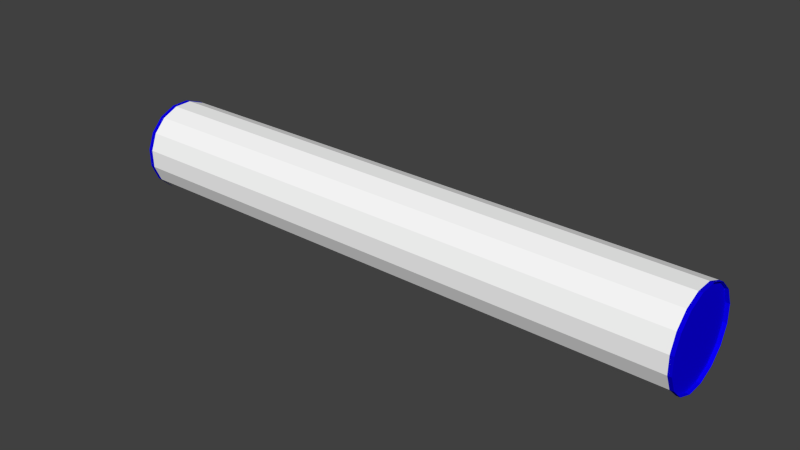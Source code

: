 # Source: big_white_tube_with_gap.blend  (saved by Blender 2.78.0; exported with 4.5.12 LTS)
import bpy
from mathutils import Matrix  # noqa: F401  (used for matrix-valued properties, if any)

bpy.ops.wm.read_factory_settings(use_empty=True)
scene = bpy.context.scene
scene.name = 'Scene'

# ---- collections
col_collection_1 = bpy.data.collections.new('Collection 1'); scene.collection.children.link(col_collection_1)

# ---- materials (node trees are filled in below, after node groups)
mat_tube_text_white = bpy.data.materials.new('tube_text_white')
mat_tube_text_white.alpha_threshold = 0.0
mat_tube_text_white.use_transparent_shadow = False
mat_tube_text_white.diffuse_color = (1.0, 1.0, 1.0, 1.0)
mat_tube_text_white.roughness = 0.5
mat_tube_text_white.specular_intensity = 0.0
mat_cap_white_tube = bpy.data.materials.new('cap_white_tube')
mat_cap_white_tube.alpha_threshold = 0.0
mat_cap_white_tube.use_transparent_shadow = False
mat_cap_white_tube.diffuse_color = (0.003358, 0.0, 0.8, 1.0)
mat_cap_white_tube.roughness = 0.5

# ---- material node trees

# ---- world
world_world = bpy.data.worlds.new('World'); scene.world = world_world
world_world.color = (0.05088, 0.05088, 0.05088)
world_world.use_sun_shadow = False
world_world.sun_shadow_jitter_overblur = 0.0
world_world.cycles.sampling_method = 'NONE'
world_world.cycles.sample_map_resolution = 256

# ---- meshes
me_cylinder_000 = bpy.data.meshes.new('Cylinder.000')
me_cylinder_000.from_pydata([(-0.9225, 0.3859, -1.0), (-0.9225, 0.3859, 1.0), (-0.7046, 0.7096, -1.0), (-0.7046, 0.7096, 1.0), (-0.3794, 0.9252, -1.0), (-0.3794, 0.9252, 1.0), (0.003522, 1.0, -1.0), (0.003521, 1.0, 1.0), (0.3859, 0.9225, -1.0), (0.3859, 0.9225, 1.0), (0.7096, 0.7046, -1.0), (0.7096, 0.7046, 1.0), (0.9252, 0.3794, -1.0), (0.9252, 0.3794, 1.0), (1.0, -0.003521, -1.0), (1.0, -0.003522, 1.0), (0.9225, -0.3859, -1.0), (0.9225, -0.3859, 1.0), (0.7046, -0.7096, -1.0), (0.7046, -0.7096, 1.0), (0.3794, -0.9252, -1.0), (0.3794, -0.9252, 1.0), (-0.003522, -1.0, -1.0), (-0.003522, -1.0, 1.0), (-0.3859, -0.9225, -1.0), (-0.3859, -0.9225, 1.0), (-0.7096, -0.7046, -1.0), (-0.7096, -0.7046, 1.0), (-0.9252, -0.3794, -1.0), (-0.9252, -0.3794, 1.0), (-1.0, 0.003524, -1.0), (-1.0, 0.003523, 1.0), (-0.9225, 0.3859, 1.013), (-0.7046, 0.7096, 1.013), (-0.3794, 0.9252, 1.013), (0.003521, 1.0, 1.013), (0.3859, 0.9225, 1.013), (0.7096, 0.7046, 1.013), (0.9252, 0.3794, 1.013), (1.0, -0.003522, 1.013), (0.9225, -0.3859, 1.013), (0.7046, -0.7096, 1.013), (0.3794, -0.9252, 1.013), (-0.003522, -1.0, 1.013), (-0.3859, -0.9225, 1.013), (-0.7096, -0.7046, 1.013), (-0.9252, -0.3794, 1.013), (-1.0, 0.003523, 1.013), (-0.9225, 0.3859, -1.016), (-0.7046, 0.7096, -1.016), (-0.3794, 0.9252, -1.016), (0.003522, 1.0, -1.016), (0.3859, 0.9225, -1.016), (0.7096, 0.7046, -1.016), (0.9252, 0.3794, -1.016), (1.0, -0.003521, -1.016), (0.9225, -0.3859, -1.016), (0.7046, -0.7096, -1.016), (0.3794, -0.9252, -1.016), (-0.003522, -1.0, -1.016), (-0.3859, -0.9225, -1.016), (-0.7096, -0.7046, -1.016), (-0.9252, -0.3794, -1.016), (-1.0, 0.003524, -1.016)], [], [(30, 0, 2, 4, 6, 8, 10, 12, 14, 16, 18, 20, 22, 24, 26, 28), (5, 3, 1, 31, 29, 27, 25, 23, 21, 19, 17, 15, 13, 11, 9, 7), (3, 33, 34, 5), (13, 38, 39, 15), (23, 43, 44, 25), (9, 36, 37, 11), (19, 41, 42, 21), (29, 46, 47, 31), (5, 34, 35, 7), (15, 39, 40, 17), (25, 44, 45, 27), (1, 32, 33, 3), (11, 37, 38, 13), (21, 42, 43, 23), (1, 31, 47, 32), (7, 35, 36, 9), (17, 40, 41, 19), (27, 45, 46, 29), (10, 53, 52, 8), (20, 58, 57, 18), (30, 63, 62, 28), (6, 51, 50, 4), (16, 56, 55, 14), (26, 61, 60, 24), (2, 49, 48, 0), (12, 54, 53, 10), (22, 59, 58, 20), (30, 0, 48, 63), (8, 52, 51, 6), (18, 57, 56, 16), (28, 62, 61, 26), (4, 50, 49, 2), (14, 55, 54, 12), (24, 60, 59, 22), (21, 20, 18, 19), (17, 19, 18, 16), (15, 17, 16, 14), (13, 15, 14, 12), (11, 13, 12, 10), (21, 23, 22, 20), (23, 25, 24, 22), (25, 27, 26, 24), (26, 27, 29, 28), (9, 11, 10, 8), (7, 9, 8, 6), (5, 7, 6, 4), (3, 5, 4, 2), (28, 29, 31, 30), (30, 31, 1, 0), (1, 3, 2, 0)])
me_cylinder_000.polygons.foreach_set('material_index', [1, 1, 1, 1, 1, 1, 1, 1, 1, 1, 1, 1, 1, 1, 1, 1, 1, 1, 1, 1, 1, 1, 1, 1, 1, 1, 1, 1, 1, 1, 1, 1, 1, 1, 0, 0, 0, 0, 0, 0, 0, 0, 0, 0, 0, 0, 0, 0, 0, 0])
_uv = me_cylinder_000.uv_layers.new(name='UVMap_tube2')
_uv.uv.foreach_set('vector', [0.02404, 0.5667, 0.000129, 0.509, 0.000129, 0.4465, 0.02404, 0.3888, 0.06822, 0.3446, 0.126, 0.3207, 0.1884, 0.3207, 0.2462, 0.3446, 0.2903, 0.3888, 0.3143, 0.4465, 0.3143, 0.509, 0.2903, 0.5667, 0.2462, 0.6109, 0.1884, 0.6348, 0.126, 0.6348, 0.06822, 0.6109, 0.3384, 0.5667, 0.3145, 0.509, 0.3145, 0.4465, 0.3384, 0.3888, 0.3826, 0.3446, 0.4403, 0.3207, 0.5028, 0.3207, 0.5605, 0.3446, 0.6047, 0.3888, 0.6286, 0.4465, 0.6286, 0.509, 0.6047, 0.5667, 0.5605, 0.6109, 0.5028, 0.6348, 0.4403, 0.6348, 0.3826, 0.6109, 0.9374, 0.6379, 0.9374, 0.6399, 0.9999, 0.6399, 0.9999, 0.6379, 0.2501, 0.6379, 0.2501, 0.6399, 0.3126, 0.6399, 0.3126, 0.6379, 0.5625, 0.6379, 0.5625, 0.6399, 0.625, 0.6399, 0.625, 0.6379, 0.1251, 0.6379, 0.1251, 0.6399, 0.1876, 0.6399, 0.1876, 0.6379, 0.4375, 0.6379, 0.4375, 0.6399, 0.5, 0.6399, 0.5, 0.6379, 0.7499, 0.6379, 0.7499, 0.6399, 0.8124, 0.6399, 0.8124, 0.6379, 0.0001291, 0.6379, 0.000129, 0.6399, 0.06262, 0.6399, 0.06262, 0.6379, 0.3126, 0.6379, 0.3126, 0.6399, 0.3751, 0.6399, 0.3751, 0.6379, 0.625, 0.6379, 0.625, 0.6399, 0.6875, 0.6399, 0.6875, 0.6379, 0.8749, 0.6379, 0.8749, 0.6399, 0.9374, 0.6399, 0.9374, 0.6379, 0.1876, 0.6379, 0.1876, 0.6399, 0.2501, 0.6399, 0.2501, 0.6379, 0.5, 0.6379, 0.5, 0.6399, 0.5625, 0.6399, 0.5625, 0.6379, 0.8749, 0.6379, 0.8124, 0.6379, 0.8124, 0.6399, 0.8749, 0.6399, 0.06262, 0.6379, 0.06262, 0.6399, 0.1251, 0.6399, 0.1251, 0.6379, 0.3751, 0.6379, 0.3751, 0.6399, 0.4375, 0.6399, 0.4375, 0.6379, 0.6875, 0.6379, 0.6875, 0.6399, 0.7499, 0.6399, 0.7499, 0.6379, 0.1876, 0.6376, 0.1876, 0.6351, 0.1251, 0.6351, 0.1251, 0.6376, 0.5, 0.6376, 0.5, 0.6351, 0.4375, 0.6351, 0.4375, 0.6376, 0.8124, 0.6376, 0.8124, 0.6351, 0.7499, 0.6351, 0.7499, 0.6376, 0.06261, 0.6376, 0.06261, 0.6351, 0.000129, 0.6351, 0.000129, 0.6376, 0.375, 0.6376, 0.375, 0.6351, 0.3125, 0.6351, 0.3125, 0.6376, 0.6874, 0.6376, 0.6874, 0.6351, 0.625, 0.6351, 0.625, 0.6376, 0.9374, 0.6376, 0.9374, 0.6351, 0.8749, 0.6351, 0.8749, 0.6376, 0.2501, 0.6376, 0.2501, 0.6351, 0.1876, 0.6351, 0.1876, 0.6376, 0.5625, 0.6376, 0.5625, 0.6351, 0.5, 0.6351, 0.5, 0.6376, 0.8124, 0.6376, 0.8749, 0.6376, 0.8749, 0.6351, 0.8124, 0.6351, 0.1251, 0.6376, 0.1251, 0.6351, 0.06261, 0.6351, 0.06261, 0.6376, 0.4375, 0.6376, 0.4375, 0.6351, 0.375, 0.6351, 0.375, 0.6376, 0.7499, 0.6376, 0.7499, 0.6351, 0.6874, 0.6351, 0.6874, 0.6376, 0.9999, 0.6376, 0.9999, 0.6351, 0.9374, 0.6351, 0.9374, 0.6376, 0.3125, 0.6376, 0.3125, 0.6351, 0.2501, 0.6351, 0.2501, 0.6376, 0.625, 0.6376, 0.625, 0.6351, 0.5625, 0.6351, 0.5625, 0.6376, 0.5, 0.3204, 0.5, 0.0001296, 0.5625, 0.0001297, 0.5625, 0.3204, 0.625, 0.3204, 0.5625, 0.3204, 0.5625, 0.0001297, 0.625, 0.0001297, 0.6875, 0.3204, 0.625, 0.3204, 0.625, 0.0001297, 0.6875, 0.0001297, 0.7499, 0.3204, 0.6875, 0.3204, 0.6875, 0.0001297, 0.7499, 0.0001297, 0.8124, 0.3204, 0.7499, 0.3204, 0.7499, 0.0001297, 0.8124, 0.0001296, 0.5, 0.3204, 0.4375, 0.3204, 0.4375, 0.0001296, 0.5, 0.0001296, 0.4375, 0.3204, 0.375, 0.3204, 0.375, 0.0001295, 0.4375, 0.0001296, 0.375, 0.3204, 0.3125, 0.3204, 0.3125, 0.0001294, 0.375, 0.0001295, 0.3125, 0.0001294, 0.3125, 0.3204, 0.2501, 0.3204, 0.2501, 0.0001294, 0.8749, 0.3204, 0.8124, 0.3204, 0.8124, 0.0001296, 0.8749, 0.0001295, 0.9374, 0.3204, 0.8749, 0.3204, 0.8749, 0.0001295, 0.9374, 0.0001295, 0.9999, 0.3204, 0.9374, 0.3204, 0.9374, 0.0001295, 0.9999, 0.0001294, 0.06261, 0.3204, 0.000129, 0.3204, 0.0001293, 0.000129, 0.06261, 0.0001291, 0.2501, 0.0001294, 0.2501, 0.3204, 0.1876, 0.3204, 0.1876, 0.0001293, 0.1876, 0.0001293, 0.1876, 0.3204, 0.1251, 0.3204, 0.1251, 0.0001292, 0.1251, 0.3204, 0.06261, 0.3204, 0.06261, 0.0001291, 0.1251, 0.0001292])
me_cylinder_000.materials.append(mat_tube_text_white)
me_cylinder_000.materials.append(mat_cap_white_tube)
me_cylinder_000.use_remesh_preserve_volume = False
me_cylinder_000.use_remesh_preserve_attributes = False
me_cylinder_000.use_mirror_vertex_groups = False
me_cylinder_000.update()

# ---- objects
ob_cylinder_000 = bpy.data.objects.new('Cylinder.000', me_cylinder_000)

# ---- transforms, parenting, visibility, modifiers, constraints
ob_cylinder_000.location = (0.0, 0.0, 0.0)
ob_cylinder_000.rotation_euler = (1.571, 3.704, 1.571)
ob_cylinder_000.scale = (1.0, 1.0, 6.245)
ob_cylinder_000.lineart.crease_threshold = 0.0

# ---- collection membership
col_collection_1.objects.link(ob_cylinder_000)

# ---- scene / render settings (as saved in the file)
scene.frame_start = 1; scene.frame_end = 250; scene.frame_set(1)
scene.render.engine = 'BLENDER_EEVEE_NEXT'
scene.render.resolution_percentage = 50
scene.render.dither_intensity = 0.0
scene.cycles.use_denoising = False
scene.cycles.samples = 10
scene.cycles.sampling_pattern = 'TABULATED_SOBOL'
scene.cycles.light_sampling_threshold = 0.0
scene.cycles.use_adaptive_sampling = False
scene.cycles.use_light_tree = False
scene.cycles.blur_glossy = 0.0
scene.cycles.pixel_filter_type = 'GAUSSIAN'
scene.cycles.sample_clamp_indirect = 0.0
scene.view_settings.view_transform = 'Standard'
bpy.context.view_layer.update()

# ---- added for rendering (the .blend has no active camera and no usable light): camera, sun
cam_auto = bpy.data.cameras.new('AutoCamera')
cam_auto.lens = 50.0
cam_auto.sensor_width = 36.0
cam_auto.clip_end = 1000.0
ob_auto_camera = bpy.data.objects.new('AutoCamera', cam_auto)
scene.collection.objects.link(ob_auto_camera)
ob_auto_camera.location = (12.2559, -14.7191, 9.81272)
ob_auto_camera.rotation_euler = (1.09748, -7.21219e-08, 0.694738)
scene.camera = ob_auto_camera
light_auto_sun = bpy.data.lights.new('AutoSun', 'SUN')
light_auto_sun.energy = 3.0
light_auto_sun.angle = 0.0523599
ob_auto_sun = bpy.data.objects.new('AutoSun', light_auto_sun)
scene.collection.objects.link(ob_auto_sun)
ob_auto_sun.rotation_euler = (0.872665, 0.174533, 0.523599)
bpy.context.view_layer.update()
